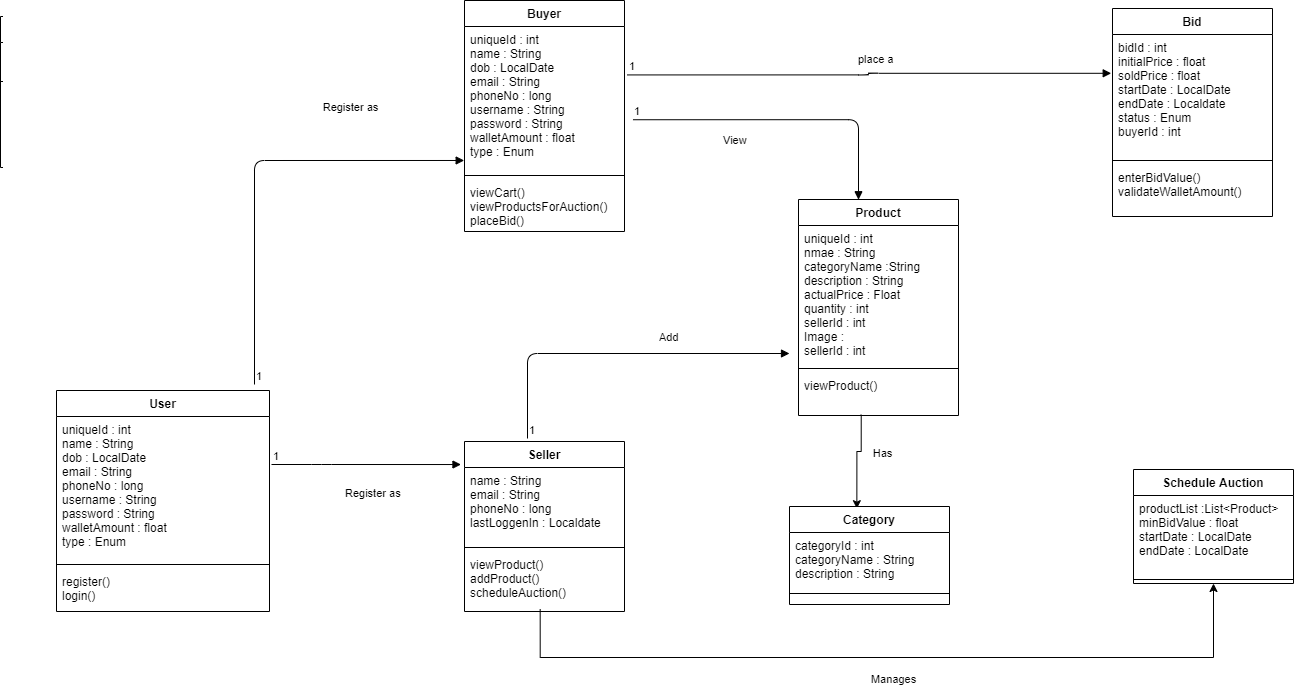

The diagram above was exported from draw.io. Its source (the exported page's mxGraphModel, read from the mxfile embedded in the PNG):
<mxGraphModel dx="1438" dy="980" grid="0" gridSize="10" guides="1" tooltips="1" connect="1" arrows="1" fold="1" page="0" pageScale="1" pageWidth="827" pageHeight="1169" math="0" shadow="0">
  <root>
    <mxCell id="WIyWlLk6GJQsqaUBKTNV-0" />
    <mxCell id="WIyWlLk6GJQsqaUBKTNV-1" parent="WIyWlLk6GJQsqaUBKTNV-0" />
    <mxCell id="7SpGsfN6_IJzbSikI4J8-22" value="Buyer" style="swimlane;fontStyle=1;align=center;verticalAlign=top;childLayout=stackLayout;horizontal=1;startSize=26;horizontalStack=0;resizeParent=1;resizeParentMax=0;resizeLast=0;collapsible=1;marginBottom=0;" vertex="1" parent="WIyWlLk6GJQsqaUBKTNV-1">
      <mxGeometry x="208" y="-233" width="160" height="231" as="geometry" />
    </mxCell>
    <mxCell id="7SpGsfN6_IJzbSikI4J8-23" value="uniqueId : int&#10;name : String&#10;dob : LocalDate&#10;email : String&#10;phoneNo : long&#10;username : String&#10;password : String&#10;walletAmount : float&#10;type : Enum" style="text;strokeColor=none;fillColor=none;align=left;verticalAlign=top;spacingLeft=4;spacingRight=4;overflow=hidden;rotatable=0;points=[[0,0.5],[1,0.5]];portConstraint=eastwest;" vertex="1" parent="7SpGsfN6_IJzbSikI4J8-22">
      <mxGeometry y="26" width="160" height="145" as="geometry" />
    </mxCell>
    <mxCell id="7SpGsfN6_IJzbSikI4J8-24" value="" style="line;strokeWidth=1;fillColor=none;align=left;verticalAlign=middle;spacingTop=-1;spacingLeft=3;spacingRight=3;rotatable=0;labelPosition=right;points=[];portConstraint=eastwest;" vertex="1" parent="7SpGsfN6_IJzbSikI4J8-22">
      <mxGeometry y="171" width="160" height="8" as="geometry" />
    </mxCell>
    <mxCell id="7SpGsfN6_IJzbSikI4J8-25" value="viewCart()&#10;viewProductsForAuction()&#10;placeBid()&#10;&#10;" style="text;strokeColor=none;fillColor=none;align=left;verticalAlign=top;spacingLeft=4;spacingRight=4;overflow=hidden;rotatable=0;points=[[0,0.5],[1,0.5]];portConstraint=eastwest;" vertex="1" parent="7SpGsfN6_IJzbSikI4J8-22">
      <mxGeometry y="179" width="160" height="52" as="geometry" />
    </mxCell>
    <mxCell id="7SpGsfN6_IJzbSikI4J8-31" value="Seller" style="swimlane;fontStyle=1;align=center;verticalAlign=top;childLayout=stackLayout;horizontal=1;startSize=26;horizontalStack=0;resizeParent=1;resizeParentMax=0;resizeLast=0;collapsible=1;marginBottom=0;" vertex="1" parent="WIyWlLk6GJQsqaUBKTNV-1">
      <mxGeometry x="208" y="208" width="160" height="170" as="geometry" />
    </mxCell>
    <mxCell id="7SpGsfN6_IJzbSikI4J8-32" value="name : String&#10;email : String&#10;phoneNo : long&#10;lastLoggenIn : Localdate" style="text;strokeColor=none;fillColor=none;align=left;verticalAlign=top;spacingLeft=4;spacingRight=4;overflow=hidden;rotatable=0;points=[[0,0.5],[1,0.5]];portConstraint=eastwest;" vertex="1" parent="7SpGsfN6_IJzbSikI4J8-31">
      <mxGeometry y="26" width="160" height="76" as="geometry" />
    </mxCell>
    <mxCell id="7SpGsfN6_IJzbSikI4J8-33" value="" style="line;strokeWidth=1;fillColor=none;align=left;verticalAlign=middle;spacingTop=-1;spacingLeft=3;spacingRight=3;rotatable=0;labelPosition=right;points=[];portConstraint=eastwest;" vertex="1" parent="7SpGsfN6_IJzbSikI4J8-31">
      <mxGeometry y="102" width="160" height="8" as="geometry" />
    </mxCell>
    <mxCell id="7SpGsfN6_IJzbSikI4J8-34" value="viewProduct()&#10;addProduct()&#10;scheduleAuction()" style="text;strokeColor=none;fillColor=none;align=left;verticalAlign=top;spacingLeft=4;spacingRight=4;overflow=hidden;rotatable=0;points=[[0,0.5],[1,0.5]];portConstraint=eastwest;" vertex="1" parent="7SpGsfN6_IJzbSikI4J8-31">
      <mxGeometry y="110" width="160" height="60" as="geometry" />
    </mxCell>
    <mxCell id="7SpGsfN6_IJzbSikI4J8-80" value="Add" style="endArrow=block;endFill=1;html=1;edgeStyle=orthogonalEdgeStyle;align=left;verticalAlign=top;" edge="1" parent="WIyWlLk6GJQsqaUBKTNV-1">
      <mxGeometry x="0.2393" y="29" relative="1" as="geometry">
        <mxPoint x="271" y="205" as="sourcePoint" />
        <mxPoint x="533" y="120" as="targetPoint" />
        <Array as="points">
          <mxPoint x="271" y="120" />
        </Array>
        <mxPoint as="offset" />
      </mxGeometry>
    </mxCell>
    <mxCell id="7SpGsfN6_IJzbSikI4J8-81" value="1" style="edgeLabel;resizable=0;html=1;align=left;verticalAlign=bottom;" connectable="0" vertex="1" parent="7SpGsfN6_IJzbSikI4J8-80">
      <mxGeometry x="-1" relative="1" as="geometry" />
    </mxCell>
    <mxCell id="7SpGsfN6_IJzbSikI4J8-82" style="edgeStyle=orthogonalEdgeStyle;rounded=0;orthogonalLoop=1;jettySize=auto;html=1;exitX=0.392;exitY=0.981;exitDx=0;exitDy=0;exitPerimeter=0;entryX=0.421;entryY=0.022;entryDx=0;entryDy=0;entryPerimeter=0;" edge="1" parent="WIyWlLk6GJQsqaUBKTNV-1" source="7SpGsfN6_IJzbSikI4J8-39" target="7SpGsfN6_IJzbSikI4J8-76">
      <mxGeometry relative="1" as="geometry">
        <mxPoint x="424.39996337890625" y="287.0000305175781" as="targetPoint" />
        <mxPoint x="616" y="247" as="sourcePoint" />
        <Array as="points">
          <mxPoint x="605" y="218" />
          <mxPoint x="600" y="218" />
        </Array>
      </mxGeometry>
    </mxCell>
    <mxCell id="7SpGsfN6_IJzbSikI4J8-83" value="Has" style="edgeLabel;html=1;align=center;verticalAlign=middle;resizable=0;points=[];" vertex="1" connectable="0" parent="7SpGsfN6_IJzbSikI4J8-82">
      <mxGeometry x="-0.326" y="7" relative="1" as="geometry">
        <mxPoint x="13.3" y="5.81" as="offset" />
      </mxGeometry>
    </mxCell>
    <mxCell id="7SpGsfN6_IJzbSikI4J8-84" value="View&lt;br&gt;" style="endArrow=block;endFill=1;html=1;edgeStyle=orthogonalEdgeStyle;align=left;verticalAlign=top;exitX=1.053;exitY=0.643;exitDx=0;exitDy=0;exitPerimeter=0;entryX=0.375;entryY=0.001;entryDx=0;entryDy=0;entryPerimeter=0;" edge="1" parent="WIyWlLk6GJQsqaUBKTNV-1" source="7SpGsfN6_IJzbSikI4J8-23" target="7SpGsfN6_IJzbSikI4J8-36">
      <mxGeometry x="-0.4193" y="-8" relative="1" as="geometry">
        <mxPoint x="305" y="-10" as="sourcePoint" />
        <mxPoint x="601" y="1" as="targetPoint" />
        <mxPoint as="offset" />
      </mxGeometry>
    </mxCell>
    <mxCell id="7SpGsfN6_IJzbSikI4J8-85" value="1" style="edgeLabel;resizable=0;html=1;align=left;verticalAlign=bottom;" connectable="0" vertex="1" parent="7SpGsfN6_IJzbSikI4J8-84">
      <mxGeometry x="-1" relative="1" as="geometry" />
    </mxCell>
    <mxCell id="7SpGsfN6_IJzbSikI4J8-48" value="Bid" style="swimlane;fontStyle=1;align=center;verticalAlign=top;childLayout=stackLayout;horizontal=1;startSize=26;horizontalStack=0;resizeParent=1;resizeParentMax=0;resizeLast=0;collapsible=1;marginBottom=0;" vertex="1" parent="WIyWlLk6GJQsqaUBKTNV-1">
      <mxGeometry x="856" y="-225" width="160" height="208" as="geometry" />
    </mxCell>
    <mxCell id="7SpGsfN6_IJzbSikI4J8-49" value="bidId : int&#10;initialPrice : float&#10;soldPrice : float&#10;startDate : LocalDate&#10;endDate : Localdate&#10;status : Enum&#10;buyerId : int&#10;" style="text;strokeColor=none;fillColor=none;align=left;verticalAlign=top;spacingLeft=4;spacingRight=4;overflow=hidden;rotatable=0;points=[[0,0.5],[1,0.5]];portConstraint=eastwest;" vertex="1" parent="7SpGsfN6_IJzbSikI4J8-48">
      <mxGeometry y="26" width="160" height="122" as="geometry" />
    </mxCell>
    <mxCell id="7SpGsfN6_IJzbSikI4J8-50" value="" style="line;strokeWidth=1;fillColor=none;align=left;verticalAlign=middle;spacingTop=-1;spacingLeft=3;spacingRight=3;rotatable=0;labelPosition=right;points=[];portConstraint=eastwest;" vertex="1" parent="7SpGsfN6_IJzbSikI4J8-48">
      <mxGeometry y="148" width="160" height="8" as="geometry" />
    </mxCell>
    <mxCell id="7SpGsfN6_IJzbSikI4J8-51" value="enterBidValue()&#10;validateWalletAmount()&#10;" style="text;strokeColor=none;fillColor=none;align=left;verticalAlign=top;spacingLeft=4;spacingRight=4;overflow=hidden;rotatable=0;points=[[0,0.5],[1,0.5]];portConstraint=eastwest;" vertex="1" parent="7SpGsfN6_IJzbSikI4J8-48">
      <mxGeometry y="156" width="160" height="52" as="geometry" />
    </mxCell>
    <mxCell id="7SpGsfN6_IJzbSikI4J8-87" value="place a&amp;nbsp;" style="endArrow=block;endFill=1;html=1;edgeStyle=orthogonalEdgeStyle;align=left;verticalAlign=top;entryX=-0.008;entryY=0.318;entryDx=0;entryDy=0;entryPerimeter=0;exitX=1.018;exitY=0.334;exitDx=0;exitDy=0;exitPerimeter=0;" edge="1" parent="WIyWlLk6GJQsqaUBKTNV-1" source="7SpGsfN6_IJzbSikI4J8-23" target="7SpGsfN6_IJzbSikI4J8-49">
      <mxGeometry y="29" relative="1" as="geometry">
        <mxPoint x="458" y="-160" as="sourcePoint" />
        <mxPoint x="823" y="-123" as="targetPoint" />
        <mxPoint x="-12" y="2" as="offset" />
      </mxGeometry>
    </mxCell>
    <mxCell id="7SpGsfN6_IJzbSikI4J8-88" value="1" style="edgeLabel;resizable=0;html=1;align=left;verticalAlign=bottom;" connectable="0" vertex="1" parent="7SpGsfN6_IJzbSikI4J8-87">
      <mxGeometry x="-1" relative="1" as="geometry" />
    </mxCell>
    <mxCell id="7SpGsfN6_IJzbSikI4J8-36" value="Product" style="swimlane;fontStyle=1;align=center;verticalAlign=top;childLayout=stackLayout;horizontal=1;startSize=26;horizontalStack=0;resizeParent=1;resizeParentMax=0;resizeLast=0;collapsible=1;marginBottom=0;" vertex="1" parent="WIyWlLk6GJQsqaUBKTNV-1">
      <mxGeometry x="542" y="-34" width="160" height="216" as="geometry" />
    </mxCell>
    <mxCell id="7SpGsfN6_IJzbSikI4J8-37" value="uniqueId : int&#10;nmae : String&#10;categoryName :String&#10;description : String&#10;actualPrice : Float&#10;quantity : int&#10;sellerId : int&#10;Image :&#10;sellerId : int" style="text;strokeColor=none;fillColor=none;align=left;verticalAlign=top;spacingLeft=4;spacingRight=4;overflow=hidden;rotatable=0;points=[[0,0.5],[1,0.5]];portConstraint=eastwest;" vertex="1" parent="7SpGsfN6_IJzbSikI4J8-36">
      <mxGeometry y="26" width="160" height="139" as="geometry" />
    </mxCell>
    <mxCell id="7SpGsfN6_IJzbSikI4J8-38" value="" style="line;strokeWidth=1;fillColor=none;align=left;verticalAlign=middle;spacingTop=-1;spacingLeft=3;spacingRight=3;rotatable=0;labelPosition=right;points=[];portConstraint=eastwest;" vertex="1" parent="7SpGsfN6_IJzbSikI4J8-36">
      <mxGeometry y="165" width="160" height="8" as="geometry" />
    </mxCell>
    <mxCell id="7SpGsfN6_IJzbSikI4J8-39" value="viewProduct()" style="text;strokeColor=none;fillColor=none;align=left;verticalAlign=top;spacingLeft=4;spacingRight=4;overflow=hidden;rotatable=0;points=[[0,0.5],[1,0.5]];portConstraint=eastwest;" vertex="1" parent="7SpGsfN6_IJzbSikI4J8-36">
      <mxGeometry y="173" width="160" height="43" as="geometry" />
    </mxCell>
    <mxCell id="7SpGsfN6_IJzbSikI4J8-52" value="Schedule Auction" style="swimlane;fontStyle=1;align=center;verticalAlign=top;childLayout=stackLayout;horizontal=1;startSize=26;horizontalStack=0;resizeParent=1;resizeParentMax=0;resizeLast=0;collapsible=1;marginBottom=0;" vertex="1" parent="WIyWlLk6GJQsqaUBKTNV-1">
      <mxGeometry x="877" y="236" width="160" height="114" as="geometry" />
    </mxCell>
    <mxCell id="7SpGsfN6_IJzbSikI4J8-53" value="productList :List&lt;Product&gt;&#10;minBidValue : float&#10;startDate : LocalDate&#10;endDate : LocalDate&#10;" style="text;strokeColor=none;fillColor=none;align=left;verticalAlign=top;spacingLeft=4;spacingRight=4;overflow=hidden;rotatable=0;points=[[0,0.5],[1,0.5]];portConstraint=eastwest;" vertex="1" parent="7SpGsfN6_IJzbSikI4J8-52">
      <mxGeometry y="26" width="160" height="80" as="geometry" />
    </mxCell>
    <mxCell id="7SpGsfN6_IJzbSikI4J8-54" value="" style="line;strokeWidth=1;fillColor=none;align=left;verticalAlign=middle;spacingTop=-1;spacingLeft=3;spacingRight=3;rotatable=0;labelPosition=right;points=[];portConstraint=eastwest;" vertex="1" parent="7SpGsfN6_IJzbSikI4J8-52">
      <mxGeometry y="106" width="160" height="8" as="geometry" />
    </mxCell>
    <mxCell id="7SpGsfN6_IJzbSikI4J8-76" value="Category" style="swimlane;fontStyle=1;align=center;verticalAlign=top;childLayout=stackLayout;horizontal=1;startSize=26;horizontalStack=0;resizeParent=1;resizeParentMax=0;resizeLast=0;collapsible=1;marginBottom=0;" vertex="1" parent="WIyWlLk6GJQsqaUBKTNV-1">
      <mxGeometry x="533" y="273" width="160" height="98" as="geometry" />
    </mxCell>
    <mxCell id="7SpGsfN6_IJzbSikI4J8-77" value="categoryId : int&#10;categoryName : String&#10;description : String" style="text;strokeColor=none;fillColor=none;align=left;verticalAlign=top;spacingLeft=4;spacingRight=4;overflow=hidden;rotatable=0;points=[[0,0.5],[1,0.5]];portConstraint=eastwest;" vertex="1" parent="7SpGsfN6_IJzbSikI4J8-76">
      <mxGeometry y="26" width="160" height="50" as="geometry" />
    </mxCell>
    <mxCell id="7SpGsfN6_IJzbSikI4J8-78" value="" style="line;strokeWidth=1;fillColor=none;align=left;verticalAlign=middle;spacingTop=-1;spacingLeft=3;spacingRight=3;rotatable=0;labelPosition=right;points=[];portConstraint=eastwest;" vertex="1" parent="7SpGsfN6_IJzbSikI4J8-76">
      <mxGeometry y="76" width="160" height="22" as="geometry" />
    </mxCell>
    <mxCell id="7SpGsfN6_IJzbSikI4J8-91" style="edgeStyle=orthogonalEdgeStyle;rounded=0;orthogonalLoop=1;jettySize=auto;html=1;exitX=0.473;exitY=0.963;exitDx=0;exitDy=0;exitPerimeter=0;" edge="1" parent="WIyWlLk6GJQsqaUBKTNV-1" source="7SpGsfN6_IJzbSikI4J8-34" target="7SpGsfN6_IJzbSikI4J8-54">
      <mxGeometry relative="1" as="geometry">
        <mxPoint x="829.2000732421875" y="479" as="targetPoint" />
        <mxPoint x="283" y="430" as="sourcePoint" />
        <Array as="points">
          <mxPoint x="284" y="424" />
          <mxPoint x="957" y="424" />
        </Array>
      </mxGeometry>
    </mxCell>
    <mxCell id="7SpGsfN6_IJzbSikI4J8-92" value="Manages&lt;br&gt;" style="edgeLabel;html=1;align=center;verticalAlign=middle;resizable=0;points=[];" vertex="1" connectable="0" parent="7SpGsfN6_IJzbSikI4J8-91">
      <mxGeometry x="0.4112" y="-3" relative="1" as="geometry">
        <mxPoint x="-159.48" y="18" as="offset" />
      </mxGeometry>
    </mxCell>
    <mxCell id="7SpGsfN6_IJzbSikI4J8-93" value="" style="endArrow=block;endFill=1;html=1;edgeStyle=orthogonalEdgeStyle;align=left;verticalAlign=top;entryX=-0.002;entryY=0.924;entryDx=0;entryDy=0;entryPerimeter=0;" edge="1" parent="WIyWlLk6GJQsqaUBKTNV-1" target="7SpGsfN6_IJzbSikI4J8-23">
      <mxGeometry x="-1" relative="1" as="geometry">
        <mxPoint x="-2" y="151" as="sourcePoint" />
        <mxPoint x="158" y="-76" as="targetPoint" />
        <Array as="points">
          <mxPoint x="-2" y="-73" />
        </Array>
      </mxGeometry>
    </mxCell>
    <mxCell id="7SpGsfN6_IJzbSikI4J8-94" value="1" style="edgeLabel;resizable=0;html=1;align=left;verticalAlign=bottom;" connectable="0" vertex="1" parent="7SpGsfN6_IJzbSikI4J8-93">
      <mxGeometry x="-1" relative="1" as="geometry" />
    </mxCell>
    <mxCell id="7SpGsfN6_IJzbSikI4J8-96" value="Register as" style="edgeLabel;html=1;align=center;verticalAlign=middle;resizable=0;points=[];" vertex="1" connectable="0" parent="7SpGsfN6_IJzbSikI4J8-93">
      <mxGeometry x="0.0172" y="-48" relative="1" as="geometry">
        <mxPoint x="47" y="-57" as="offset" />
      </mxGeometry>
    </mxCell>
    <mxCell id="7SpGsfN6_IJzbSikI4J8-97" value="Register as&lt;br&gt;" style="endArrow=block;endFill=1;html=1;edgeStyle=orthogonalEdgeStyle;align=left;verticalAlign=top;entryX=-0.022;entryY=-0.039;entryDx=0;entryDy=0;entryPerimeter=0;" edge="1" parent="WIyWlLk6GJQsqaUBKTNV-1" target="7SpGsfN6_IJzbSikI4J8-32">
      <mxGeometry x="-0.2345" y="-17" relative="1" as="geometry">
        <mxPoint x="15" y="231" as="sourcePoint" />
        <mxPoint x="203" y="217" as="targetPoint" />
        <Array as="points">
          <mxPoint x="65" y="231" />
          <mxPoint x="65" y="231" />
        </Array>
        <mxPoint x="-1" y="-1" as="offset" />
      </mxGeometry>
    </mxCell>
    <mxCell id="7SpGsfN6_IJzbSikI4J8-98" value="1" style="edgeLabel;resizable=0;html=1;align=left;verticalAlign=bottom;" connectable="0" vertex="1" parent="7SpGsfN6_IJzbSikI4J8-97">
      <mxGeometry x="-1" relative="1" as="geometry" />
    </mxCell>
    <mxCell id="7SpGsfN6_IJzbSikI4J8-44" value="Auction Site" style="swimlane;fontStyle=1;align=center;verticalAlign=top;childLayout=stackLayout;horizontal=1;startSize=26;horizontalStack=0;resizeParent=1;resizeParentMax=0;resizeLast=0;collapsible=1;marginBottom=0;" vertex="1" parent="WIyWlLk6GJQsqaUBKTNV-1">
      <mxGeometry x="-256" y="-217" width="160" height="151" as="geometry" />
    </mxCell>
    <mxCell id="7SpGsfN6_IJzbSikI4J8-45" value="productList : List &lt;Product&gt;&#10;" style="text;strokeColor=none;fillColor=none;align=left;verticalAlign=top;spacingLeft=4;spacingRight=4;overflow=hidden;rotatable=0;points=[[0,0.5],[1,0.5]];portConstraint=eastwest;" vertex="1" parent="7SpGsfN6_IJzbSikI4J8-44">
      <mxGeometry y="26" width="160" height="35" as="geometry" />
    </mxCell>
    <mxCell id="7SpGsfN6_IJzbSikI4J8-46" value="" style="line;strokeWidth=1;fillColor=none;align=left;verticalAlign=middle;spacingTop=-1;spacingLeft=3;spacingRight=3;rotatable=0;labelPosition=right;points=[];portConstraint=eastwest;" vertex="1" parent="7SpGsfN6_IJzbSikI4J8-44">
      <mxGeometry y="61" width="160" height="8" as="geometry" />
    </mxCell>
    <mxCell id="7SpGsfN6_IJzbSikI4J8-47" value="Login()&#10;register()&#10;viewProducts()" style="text;strokeColor=none;fillColor=none;align=left;verticalAlign=top;spacingLeft=4;spacingRight=4;overflow=hidden;rotatable=0;points=[[0,0.5],[1,0.5]];portConstraint=eastwest;" vertex="1" parent="7SpGsfN6_IJzbSikI4J8-44">
      <mxGeometry y="69" width="160" height="82" as="geometry" />
    </mxCell>
    <mxCell id="7SpGsfN6_IJzbSikI4J8-99" value="name" style="endArrow=block;endFill=1;html=1;edgeStyle=orthogonalEdgeStyle;align=left;verticalAlign=top;exitX=0.208;exitY=-0.024;exitDx=0;exitDy=0;exitPerimeter=0;" edge="1" parent="WIyWlLk6GJQsqaUBKTNV-1" source="7SpGsfN6_IJzbSikI4J8-16">
      <mxGeometry x="-0.028" y="116" relative="1" as="geometry">
        <mxPoint x="-156" y="47" as="sourcePoint" />
        <mxPoint x="-156" y="-63" as="targetPoint" />
        <mxPoint x="130" y="115" as="offset" />
      </mxGeometry>
    </mxCell>
    <mxCell id="7SpGsfN6_IJzbSikI4J8-100" value="1" style="edgeLabel;resizable=0;html=1;align=left;verticalAlign=bottom;" connectable="0" vertex="1" parent="7SpGsfN6_IJzbSikI4J8-99">
      <mxGeometry x="-1" relative="1" as="geometry" />
    </mxCell>
    <mxCell id="7SpGsfN6_IJzbSikI4J8-101" value="Register or Login&amp;nbsp;" style="edgeLabel;html=1;align=center;verticalAlign=middle;resizable=0;points=[];" vertex="1" connectable="0" parent="7SpGsfN6_IJzbSikI4J8-99">
      <mxGeometry x="-0.6103" y="-7" relative="1" as="geometry">
        <mxPoint x="12.52" y="-63.63" as="offset" />
      </mxGeometry>
    </mxCell>
    <mxCell id="7SpGsfN6_IJzbSikI4J8-16" value="User" style="swimlane;fontStyle=1;align=center;verticalAlign=top;childLayout=stackLayout;horizontal=1;startSize=26;horizontalStack=0;resizeParent=1;resizeParentMax=0;resizeLast=0;collapsible=1;marginBottom=0;" vertex="1" parent="WIyWlLk6GJQsqaUBKTNV-1">
      <mxGeometry x="-200" y="157" width="213" height="221" as="geometry">
        <mxRectangle x="330" y="250" width="100" height="26" as="alternateBounds" />
      </mxGeometry>
    </mxCell>
    <mxCell id="7SpGsfN6_IJzbSikI4J8-17" value="uniqueId : int&#10;name : String&#10;dob : LocalDate&#10;email : String&#10;phoneNo : long&#10;username : String&#10;password : String&#10;walletAmount : float&#10;type : Enum" style="text;strokeColor=none;fillColor=none;align=left;verticalAlign=top;spacingLeft=4;spacingRight=4;overflow=hidden;rotatable=0;points=[[0,0.5],[1,0.5]];portConstraint=eastwest;" vertex="1" parent="7SpGsfN6_IJzbSikI4J8-16">
      <mxGeometry y="26" width="213" height="144" as="geometry" />
    </mxCell>
    <mxCell id="7SpGsfN6_IJzbSikI4J8-18" value="" style="line;strokeWidth=1;fillColor=none;align=left;verticalAlign=middle;spacingTop=-1;spacingLeft=3;spacingRight=3;rotatable=0;labelPosition=right;points=[];portConstraint=eastwest;" vertex="1" parent="7SpGsfN6_IJzbSikI4J8-16">
      <mxGeometry y="170" width="213" height="8" as="geometry" />
    </mxCell>
    <mxCell id="7SpGsfN6_IJzbSikI4J8-19" value="register()&#10;login()" style="text;strokeColor=none;fillColor=none;align=left;verticalAlign=top;spacingLeft=4;spacingRight=4;overflow=hidden;rotatable=0;points=[[0,0.5],[1,0.5]];portConstraint=eastwest;" vertex="1" parent="7SpGsfN6_IJzbSikI4J8-16">
      <mxGeometry y="178" width="213" height="43" as="geometry" />
    </mxCell>
  </root>
</mxGraphModel>